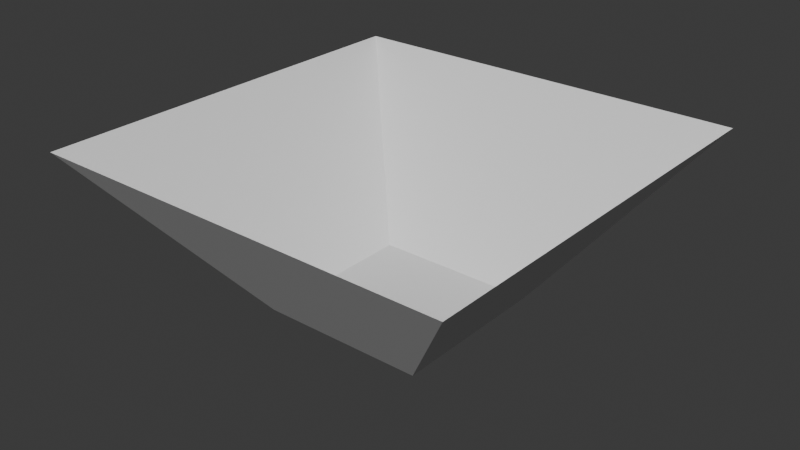 # Source: bubble_room.blend  (saved by Blender 4.3.34; exported with 4.5.12 LTS)
import bpy
from mathutils import Matrix  # noqa: F401  (used for matrix-valued properties, if any)

bpy.ops.wm.read_factory_settings(use_empty=True)
scene = bpy.context.scene
scene.name = 'Scene'

# ---- collections
col_export_walls = bpy.data.collections.new('export_walls'); scene.collection.children.link(col_export_walls)

# ---- materials (node trees are filled in below, after node groups)
mat_material = bpy.data.materials.new('Material')
mat_material.alpha_threshold = 0.0
mat_material.roughness = 0.5
mat_material.line_color = (0.0, 0.0, 0.0, 1.0)

# ---- material node trees
mat_material.use_nodes = True; mat_material.node_tree.nodes.clear()
_N = mat_material.node_tree.nodes; _L = mat_material.node_tree.links
n0 = _N.new('ShaderNodeOutputMaterial'); n0.name = 'Material Output'; n0.location = (300, 300)
n1 = _N.new('ShaderNodeBsdfPrincipled'); n1.name = 'Principled BSDF'; n1.location = (10, 300)
n1.inputs[3].default_value = 1.45
_L.new(n1.outputs[0], n0.inputs[0])
n0.is_active_output = True

# ---- world
world_world = bpy.data.worlds.new('World'); scene.world = world_world
world_world.use_nodes = True; world_world.node_tree.nodes.clear()
_N = world_world.node_tree.nodes; _L = world_world.node_tree.links
n0 = _N.new('ShaderNodeOutputWorld'); n0.name = 'World Output'; n0.location = (300, 300)
n1 = _N.new('ShaderNodeBackground'); n1.name = 'Background'; n1.location = (10, 300)
n1.inputs[0].default_value = (0.05088, 0.05088, 0.05088, 1.0)
_L.new(n1.outputs[0], n0.inputs[0])
n0.is_active_output = True
world_world.color = (0.05088, 0.05088, 0.05088)
world_world.sun_shadow_jitter_overblur = 0.0

# ---- meshes
me_cube = bpy.data.meshes.new('Cube')
me_cube.from_pydata([(2.535, 2.535, 1.0), (1.0, 1.0, -1.0), (2.535, -2.535, 1.0), (1.0, -1.0, -1.0), (-2.535, 2.535, 1.0), (-1.0, 1.0, -1.0), (-2.535, -2.535, 1.0), (-1.0, -1.0, -1.0)], [], [(3, 7, 6, 2), (7, 5, 4, 6), (5, 7, 3, 1), (1, 3, 2, 0), (5, 1, 0, 4)])
_uv = me_cube.uv_layers.new(name='UVMap')
_uv.uv.foreach_set('vector', [0.375, 0.75, 0.375, 1.0, 0.625, 1.0, 0.625, 0.75, 0.375, 0.0, 0.375, 0.25, 0.625, 0.25, 0.625, 0.0, 0.125, 0.5, 0.125, 0.75, 0.375, 0.75, 0.375, 0.5, 0.375, 0.5, 0.375, 0.75, 0.625, 0.75, 0.625, 0.5, 0.375, 0.25, 0.375, 0.5, 0.625, 0.5, 0.625, 0.25])
me_cube.materials.append(mat_material)
me_cube.use_mirror_vertex_groups = False
me_cube.update()

# ---- objects
ob_walls = bpy.data.objects.new('Walls', me_cube)

# ---- transforms, parenting, visibility, modifiers, constraints
ob_walls.location = (0.0, 0.0, 0.0)
ob_walls.lock_rotations_4d = False
ob_walls.empty_display_type = 'ARROWS'
ob_walls.lineart.crease_threshold = 0.0

# ---- collection membership
col_export_walls.objects.link(ob_walls)

# ---- scene / render settings (as saved in the file)
scene.frame_start = 1; scene.frame_end = 250; scene.frame_set(1)
scene.render.engine = 'BLENDER_EEVEE_NEXT'
bpy.context.view_layer.update()

# ---- added for rendering (the .blend has no active camera and no usable light): camera, sun
cam_auto = bpy.data.cameras.new('AutoCamera')
cam_auto.lens = 50.0
cam_auto.sensor_width = 36.0
cam_auto.clip_end = 1000.0
ob_auto_camera = bpy.data.objects.new('AutoCamera', cam_auto)
scene.collection.objects.link(ob_auto_camera)
ob_auto_camera.location = (6.88666, -8.264, 5.50933)
ob_auto_camera.rotation_euler = (1.09748, -7.21219e-08, 0.694738)
scene.camera = ob_auto_camera
light_auto_sun = bpy.data.lights.new('AutoSun', 'SUN')
light_auto_sun.energy = 3.0
light_auto_sun.angle = 0.0523599
ob_auto_sun = bpy.data.objects.new('AutoSun', light_auto_sun)
scene.collection.objects.link(ob_auto_sun)
ob_auto_sun.rotation_euler = (0.872665, 0.174533, 0.523599)
bpy.context.view_layer.update()
